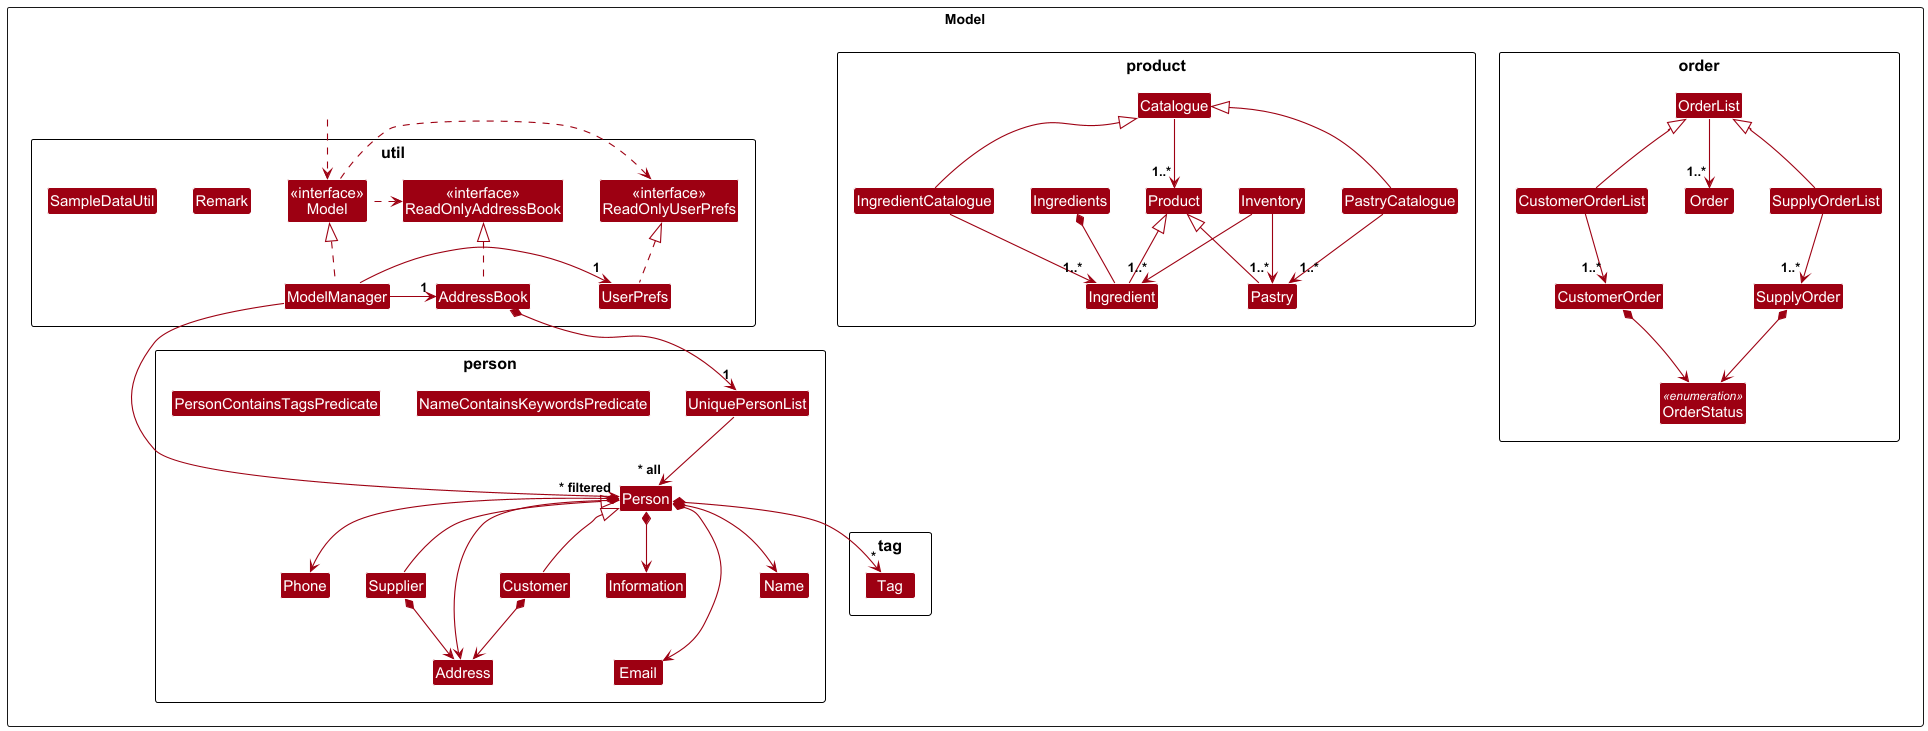

The diagram above was rendered by PlantUML. Its source (embedded in the PNG):
@startuml
!include style.puml
skinparam arrowThickness 1.1
skinparam arrowColor MODEL_COLOR
skinparam classBackgroundColor MODEL_COLOR

Package Model as ModelPackage <<Rectangle>>{
    Package order {
        Class CustomerOrder
        Class CustomerOrderList
        Class Order
        Class OrderList
        Class OrderStatus <<enumeration>>
        Class SupplyOrder
        Class SupplyOrderList
    }

    Package person {
        Class Address
        Class Customer
        Class Email
        Class Information
        Class Name
        Class NameContainsKeywordsPredicate
        Class Person
        Class PersonContainsTagsPredicate
        Class Phone
        Class Supplier
        Class UniquePersonList
    }

    Package product {
        Class Catalogue
        Class Ingredient
        Class IngredientCatalogue
        Class Ingredients
        Class Inventory
        Class Pastry
        Class PastryCatalogue
        Class Product
    }

    Package tag {
        Class Tag
    }

    Package util {
        Class Remark
        Class SampleDataUtil
        Class AddressBook
        Class ModelManager
        Class UserPrefs
        Class "<<interface>>\nModel" as Model
        Class "<<interface>>\nReadOnlyAddressBook" as ReadOnlyAddressBook
        Class "<<interface>>\nReadOnlyUserPrefs" as ReadOnlyUserPrefs
    }

    Class I #FFFFFF
    Class HiddenOutside #FFFFFF
}

IngredientCatalogue -up-|> Catalogue
PastryCatalogue -up-|> Catalogue
Ingredient -up-|> Product
Pastry -up-|> Product

Inventory --> "1..*" Ingredient
Inventory --> "1..*" Pastry
IngredientCatalogue --> "1..*" Ingredient
PastryCatalogue --> "1..*" Pastry
Catalogue --> "1..*" Product
Ingredients *-- Ingredient

HiddenOutside ..> Model

AddressBook .up.|> ReadOnlyAddressBook

ModelManager .up.|> Model
Model .right.> ReadOnlyUserPrefs
Model .left.> ReadOnlyAddressBook
ModelManager -left-> "1" AddressBook
ModelManager -right-> "1" UserPrefs
UserPrefs .up.|> ReadOnlyUserPrefs

AddressBook *--> "1" UniquePersonList
UniquePersonList --> "~* all" Person
Person *--> Name
Person *--> Phone
Person *--> Email
Person *--> Address
Person *--> Information
Person *--> "*" Tag

CustomerOrderList -up-|> OrderList
SupplyOrderList -up-|> OrderList
Customer -up-|> Person
Supplier -up-|> Person

CustomerOrderList --> "1..*" CustomerOrder
OrderList --> "1..*" Order
SupplyOrderList --> "1..*" SupplyOrder
CustomerOrder *--> OrderStatus
SupplyOrder *--> OrderStatus
Customer *--> Address
Supplier *--> Address
ModelManager --> "~* filtered" Person

Person -[hidden]up--> I
UniquePersonList -[hidden]right-> I
Name -[hidden]right-> Phone
Phone -[hidden]right-> Address
Address -[hidden]right-> Email

@enduml